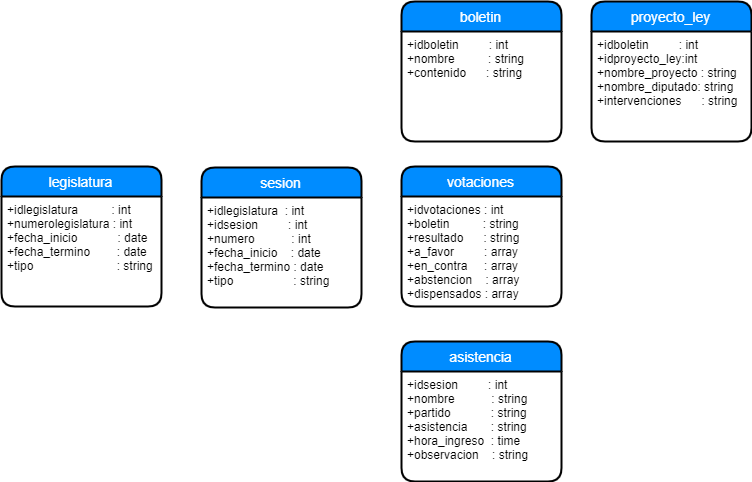

The diagram above was exported from draw.io. Its source (the exported page's mxGraphModel, read from the mxfile embedded in the PNG):
<mxGraphModel dx="854" dy="436" grid="1" gridSize="10" guides="1" tooltips="1" connect="1" arrows="1" fold="1" page="1" pageScale="1" pageWidth="827" pageHeight="1169" math="0" shadow="0">
  <root>
    <mxCell id="0" />
    <mxCell id="1" parent="0" />
    <mxCell id="2iSKBPpLIQ9GAuNMTVuB-1" value="votaciones" style="swimlane;childLayout=stackLayout;horizontal=1;startSize=30;horizontalStack=0;fillColor=#008cff;fontColor=#FFFFFF;rounded=1;fontSize=14;fontStyle=0;strokeWidth=2;resizeParent=0;resizeLast=1;shadow=0;dashed=0;align=center;" parent="1" vertex="1">
      <mxGeometry x="490" y="205" width="160" height="140" as="geometry" />
    </mxCell>
    <mxCell id="2iSKBPpLIQ9GAuNMTVuB-2" value="+idvotaciones : int&#10;+boletin          : string&#10;+resultado      : string&#10;+a_favor         : array&#10;+en_contra     : array&#10;+abstencion    : array&#10;+dispensados : array" style="align=left;strokeColor=none;fillColor=none;spacingLeft=4;fontSize=12;verticalAlign=top;resizable=0;rotatable=0;part=1;" parent="2iSKBPpLIQ9GAuNMTVuB-1" vertex="1">
      <mxGeometry y="30" width="160" height="110" as="geometry" />
    </mxCell>
    <mxCell id="bt8tnzZNWE2t1AeXgC-d-1" value="legislatura" style="swimlane;childLayout=stackLayout;horizontal=1;startSize=30;horizontalStack=0;fillColor=#008cff;fontColor=#FFFFFF;rounded=1;fontSize=14;fontStyle=0;strokeWidth=2;resizeParent=0;resizeLast=1;shadow=0;dashed=0;align=center;" parent="1" vertex="1">
      <mxGeometry x="90" y="205" width="160" height="140" as="geometry" />
    </mxCell>
    <mxCell id="bt8tnzZNWE2t1AeXgC-d-2" value="+idlegislatura          : int&#10;+numerolegislatura : int&#10;+fecha_inicio            : date&#10;+fecha_termino        : date&#10;+tipo                         : string" style="align=left;strokeColor=none;fillColor=none;spacingLeft=4;fontSize=12;verticalAlign=top;resizable=0;rotatable=0;part=1;" parent="bt8tnzZNWE2t1AeXgC-d-1" vertex="1">
      <mxGeometry y="30" width="160" height="110" as="geometry" />
    </mxCell>
    <mxCell id="bt8tnzZNWE2t1AeXgC-d-3" value="asistencia" style="swimlane;childLayout=stackLayout;horizontal=1;startSize=30;horizontalStack=0;fillColor=#008cff;fontColor=#FFFFFF;rounded=1;fontSize=14;fontStyle=0;strokeWidth=2;resizeParent=0;resizeLast=1;shadow=0;dashed=0;align=center;" parent="1" vertex="1">
      <mxGeometry x="490" y="380" width="160" height="140" as="geometry" />
    </mxCell>
    <mxCell id="bt8tnzZNWE2t1AeXgC-d-4" value="+idsesion         : int&#10;+nombre           : string&#10;+partido            : string&#10;+asistencia       : string&#10;+hora_ingreso  : time&#10;+observacion    : string" style="align=left;strokeColor=none;fillColor=none;spacingLeft=4;fontSize=12;verticalAlign=top;resizable=0;rotatable=0;part=1;" parent="bt8tnzZNWE2t1AeXgC-d-3" vertex="1">
      <mxGeometry y="30" width="160" height="110" as="geometry" />
    </mxCell>
    <mxCell id="bt8tnzZNWE2t1AeXgC-d-5" value="boletin" style="swimlane;childLayout=stackLayout;horizontal=1;startSize=30;horizontalStack=0;fillColor=#008cff;fontColor=#FFFFFF;rounded=1;fontSize=14;fontStyle=0;strokeWidth=2;resizeParent=0;resizeLast=1;shadow=0;dashed=0;align=center;" parent="1" vertex="1">
      <mxGeometry x="490" y="40" width="160" height="140" as="geometry" />
    </mxCell>
    <mxCell id="bt8tnzZNWE2t1AeXgC-d-6" value="+idboletin         : int&#10;+nombre          : string&#10;+contenido      : string" style="align=left;strokeColor=none;fillColor=none;spacingLeft=4;fontSize=12;verticalAlign=top;resizable=0;rotatable=0;part=1;" parent="bt8tnzZNWE2t1AeXgC-d-5" vertex="1">
      <mxGeometry y="30" width="160" height="110" as="geometry" />
    </mxCell>
    <mxCell id="bt8tnzZNWE2t1AeXgC-d-13" value="sesion" style="swimlane;childLayout=stackLayout;horizontal=1;startSize=30;horizontalStack=0;fillColor=#008cff;fontColor=#FFFFFF;rounded=1;fontSize=14;fontStyle=0;strokeWidth=2;resizeParent=0;resizeLast=1;shadow=0;dashed=0;align=center;" parent="1" vertex="1">
      <mxGeometry x="290" y="206" width="160" height="140" as="geometry" />
    </mxCell>
    <mxCell id="bt8tnzZNWE2t1AeXgC-d-14" value="+idlegislatura  : int&#10;+idsesion         : int&#10;+numero           : int&#10;+fecha_inicio    : date&#10;+fecha_termino : date&#10;+tipo                  : string" style="align=left;strokeColor=none;fillColor=none;spacingLeft=4;fontSize=12;verticalAlign=top;resizable=0;rotatable=0;part=1;" parent="bt8tnzZNWE2t1AeXgC-d-13" vertex="1">
      <mxGeometry y="30" width="160" height="110" as="geometry" />
    </mxCell>
    <mxCell id="18vzk5AqwhsZ_GjPFGQZ-3" value="proyecto_ley" style="swimlane;childLayout=stackLayout;horizontal=1;startSize=30;horizontalStack=0;fillColor=#008cff;fontColor=#FFFFFF;rounded=1;fontSize=14;fontStyle=0;strokeWidth=2;resizeParent=0;resizeLast=1;shadow=0;dashed=0;align=center;" parent="1" vertex="1">
      <mxGeometry x="680" y="40" width="160" height="140" as="geometry" />
    </mxCell>
    <mxCell id="18vzk5AqwhsZ_GjPFGQZ-4" value="+idboletin         : int&#10;+idproyecto_ley:int&#10;+nombre_proyecto : string&#10;+nombre_diputado: string&#10;+intervenciones      : string&#10;" style="align=left;strokeColor=none;fillColor=none;spacingLeft=4;fontSize=12;verticalAlign=top;resizable=0;rotatable=0;part=1;" parent="18vzk5AqwhsZ_GjPFGQZ-3" vertex="1">
      <mxGeometry y="30" width="160" height="110" as="geometry" />
    </mxCell>
  </root>
</mxGraphModel>